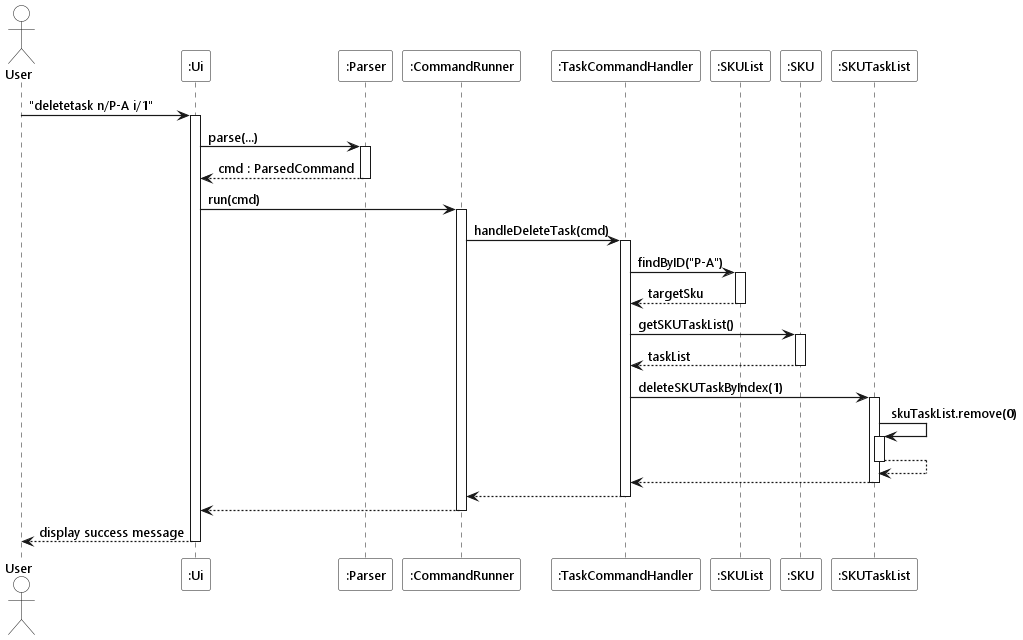

The diagram above was rendered by PlantUML. Its source (embedded in the PNG):
@startuml
!include ../style.puml

Actor User as user USER_COLOR
Participant ":Ui" as ui UI_COLOR
Participant ":Parser" as parser LOGIC_COLOR_T1
Participant ":CommandRunner" as runner LOGIC_COLOR
Participant ":TaskCommandHandler" as taskHandler LOGIC_COLOR_T2
Participant ":SKUList" as skuList MODEL_COLOR
Participant ":SKU" as sku MODEL_COLOR_T1
Participant ":SKUTaskList" as taskList MODEL_COLOR_T2

user -> ui ++ : "deletetask n/P-A i/1"
ui -> parser ++ : parse(...)
return cmd : ParsedCommand

ui -> runner ++ : run(cmd)
runner -> taskHandler ++ : handleDeleteTask(cmd)

taskHandler -> skuList ++ : findByID("P-A")
return targetSku

taskHandler -> sku ++ : getSKUTaskList()
return taskList

taskHandler -> taskList ++ : deleteSKUTaskByIndex(1)
taskList -> taskList ++ : skuTaskList.remove(0)
return
return

return
return
return display success message
@enduml